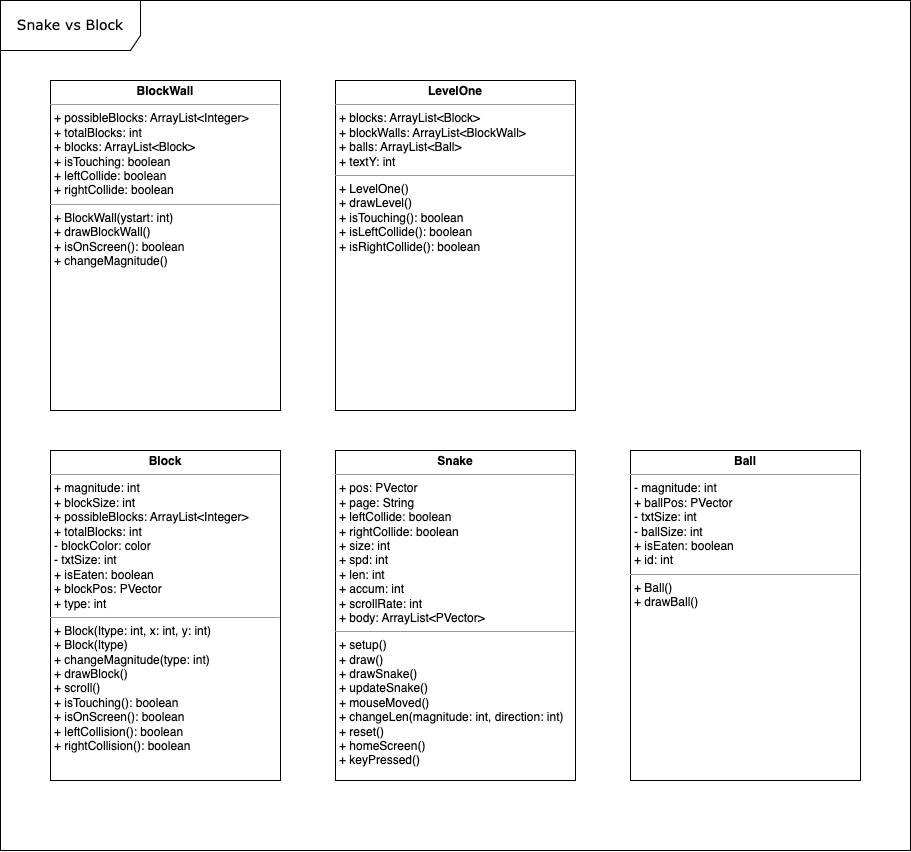

The diagram above was exported from draw.io. Its source (the exported page's mxGraphModel, read from the mxfile embedded in the PNG):
<mxGraphModel dx="1456" dy="810" grid="1" gridSize="10" guides="1" tooltips="1" connect="1" arrows="1" fold="1" page="1" pageScale="1" pageWidth="827" pageHeight="1169" background="none" math="0" shadow="0">
  <root>
    <mxCell id="0" />
    <mxCell id="1" parent="0" />
    <mxCell id="6GhAiP5s_jeQZ9tlwUwM-7" value="&lt;font style=&quot;font-size: 14px;&quot;&gt;Snake vs Block&lt;/font&gt;" style="shape=umlFrame;whiteSpace=wrap;html=1;rounded=0;shadow=0;comic=0;labelBackgroundColor=none;strokeWidth=1;fontFamily=Verdana;fontSize=10;align=center;width=140;height=50;" parent="1" vertex="1">
      <mxGeometry x="30" y="20" width="910" height="850" as="geometry" />
    </mxCell>
    <mxCell id="6GhAiP5s_jeQZ9tlwUwM-10" value="&lt;p style=&quot;margin:0px;margin-top:4px;text-align:center;&quot;&gt;&lt;b&gt;Snake&lt;/b&gt;&lt;/p&gt;&lt;hr size=&quot;1&quot;&gt;&lt;p style=&quot;margin:0px;margin-left:4px;&quot;&gt;+ pos: PVector&lt;/p&gt;&lt;p style=&quot;margin:0px;margin-left:4px;&quot;&gt;+ page: String&lt;/p&gt;&lt;p style=&quot;margin:0px;margin-left:4px;&quot;&gt;+ leftCollide: boolean&lt;/p&gt;&lt;p style=&quot;border-color: var(--border-color); margin: 0px 0px 0px 4px;&quot;&gt;+ rightCollide: boolean&lt;/p&gt;&lt;p style=&quot;margin:0px;margin-left:4px;&quot;&gt;+ size: int&lt;/p&gt;&lt;p style=&quot;margin:0px;margin-left:4px;&quot;&gt;+ spd: int&lt;/p&gt;&lt;p style=&quot;margin:0px;margin-left:4px;&quot;&gt;+ len: int&lt;/p&gt;&lt;p style=&quot;margin:0px;margin-left:4px;&quot;&gt;+ accum: int&lt;/p&gt;&lt;p style=&quot;margin:0px;margin-left:4px;&quot;&gt;+ scrollRate: int&lt;/p&gt;&lt;p style=&quot;margin:0px;margin-left:4px;&quot;&gt;&lt;/p&gt;&lt;p style=&quot;margin:0px;margin-left:4px;&quot;&gt;+ body: ArrayList&amp;lt;PVector&amp;gt;&lt;/p&gt;&lt;hr size=&quot;1&quot;&gt;&lt;p style=&quot;margin:0px;margin-left:4px;&quot;&gt;+ setup()&lt;/p&gt;&lt;p style=&quot;margin:0px;margin-left:4px;&quot;&gt;+ draw()&lt;/p&gt;&lt;p style=&quot;margin:0px;margin-left:4px;&quot;&gt;+ drawSnake()&lt;/p&gt;&lt;p style=&quot;margin:0px;margin-left:4px;&quot;&gt;+ updateSnake()&lt;/p&gt;&lt;p style=&quot;margin:0px;margin-left:4px;&quot;&gt;+ mouseMoved()&lt;/p&gt;&lt;p style=&quot;margin:0px;margin-left:4px;&quot;&gt;+ changeLen(magnitude: int, direction: int)&lt;/p&gt;&lt;p style=&quot;margin:0px;margin-left:4px;&quot;&gt;+ reset()&lt;/p&gt;&lt;p style=&quot;margin:0px;margin-left:4px;&quot;&gt;+ homeScreen()&lt;/p&gt;&lt;p style=&quot;margin:0px;margin-left:4px;&quot;&gt;+ keyPressed()&lt;/p&gt;" style="verticalAlign=top;align=left;overflow=fill;fontSize=12;fontFamily=Helvetica;html=1;rounded=0;shadow=0;comic=0;labelBackgroundColor=none;strokeWidth=1" parent="1" vertex="1">
      <mxGeometry x="365" y="470" width="240" height="330" as="geometry" />
    </mxCell>
    <mxCell id="6GhAiP5s_jeQZ9tlwUwM-11" value="&lt;p style=&quot;margin:0px;margin-top:4px;text-align:center;&quot;&gt;&lt;b&gt;Block&lt;/b&gt;&lt;/p&gt;&lt;hr size=&quot;1&quot;&gt;&lt;p style=&quot;margin:0px;margin-left:4px;&quot;&gt;+ magnitude: int&lt;/p&gt;&lt;p style=&quot;margin:0px;margin-left:4px;&quot;&gt;+ blockSize: int&lt;/p&gt;&lt;p style=&quot;margin:0px;margin-left:4px;&quot;&gt;&lt;span style=&quot;background-color: initial;&quot;&gt;+ possibleBlocks: ArrayList&amp;lt;Integer&amp;gt;&lt;/span&gt;&lt;br&gt;&lt;/p&gt;&lt;p style=&quot;margin:0px;margin-left:4px;&quot;&gt;&lt;span style=&quot;background-color: initial;&quot;&gt;+ totalBlocks: int&lt;/span&gt;&lt;/p&gt;&lt;p style=&quot;margin:0px;margin-left:4px;&quot;&gt;- blockColor: color&lt;/p&gt;&lt;p style=&quot;margin:0px;margin-left:4px;&quot;&gt;- txtSize: int&lt;/p&gt;&lt;p style=&quot;margin:0px;margin-left:4px;&quot;&gt;+ isEaten: boolean&lt;/p&gt;&lt;p style=&quot;margin:0px;margin-left:4px;&quot;&gt;+ blockPos: PVector&lt;br&gt;&lt;/p&gt;&lt;p style=&quot;margin:0px;margin-left:4px;&quot;&gt;&lt;span style=&quot;background-color: initial;&quot;&gt;+ type: int&lt;/span&gt;&lt;br&gt;&lt;/p&gt;&lt;hr size=&quot;1&quot;&gt;&lt;p style=&quot;margin:0px;margin-left:4px;&quot;&gt;+ Block(Itype: int, x: int, y: int)&lt;/p&gt;&lt;p style=&quot;margin:0px;margin-left:4px;&quot;&gt;+ Block(Itype)&lt;/p&gt;&lt;p style=&quot;margin:0px;margin-left:4px;&quot;&gt;+ changeMagnitude(type: int)&lt;/p&gt;&lt;p style=&quot;margin:0px;margin-left:4px;&quot;&gt;+ drawBlock()&lt;/p&gt;&lt;p style=&quot;margin:0px;margin-left:4px;&quot;&gt;+ scroll()&lt;/p&gt;&lt;p style=&quot;margin:0px;margin-left:4px;&quot;&gt;+ isTouching(): boolean&lt;/p&gt;&lt;p style=&quot;margin:0px;margin-left:4px;&quot;&gt;+ isOnScreen(): boolean&lt;br&gt;+ leftCollision(): boolean&lt;/p&gt;&lt;p style=&quot;margin:0px;margin-left:4px;&quot;&gt;+ rightCollision(): boolean&lt;br&gt;&lt;/p&gt;" style="verticalAlign=top;align=left;overflow=fill;fontSize=12;fontFamily=Helvetica;html=1;rounded=0;shadow=0;comic=0;labelBackgroundColor=none;strokeWidth=1" parent="1" vertex="1">
      <mxGeometry x="80" y="470" width="230" height="330" as="geometry" />
    </mxCell>
    <mxCell id="6GhAiP5s_jeQZ9tlwUwM-12" value="&lt;p style=&quot;margin:0px;margin-top:4px;text-align:center;&quot;&gt;&lt;b&gt;Ball&lt;/b&gt;&lt;/p&gt;&lt;hr size=&quot;1&quot;&gt;&lt;p style=&quot;margin:0px;margin-left:4px;&quot;&gt;- magnitude: int&lt;/p&gt;&lt;p style=&quot;margin:0px;margin-left:4px;&quot;&gt;+ ballPos: PVector&lt;/p&gt;&lt;p style=&quot;margin:0px;margin-left:4px;&quot;&gt;- txtSize: int&lt;/p&gt;&lt;p style=&quot;margin:0px;margin-left:4px;&quot;&gt;- ballSize: int&lt;/p&gt;&lt;p style=&quot;margin:0px;margin-left:4px;&quot;&gt;+ isEaten: boolean&lt;/p&gt;&lt;p style=&quot;margin:0px;margin-left:4px;&quot;&gt;+ id: int&lt;br&gt;&lt;/p&gt;&lt;hr size=&quot;1&quot;&gt;&lt;p style=&quot;margin:0px;margin-left:4px;&quot;&gt;+ Ball()&lt;/p&gt;&lt;p style=&quot;margin:0px;margin-left:4px;&quot;&gt;+ drawBall()&lt;br&gt;&lt;/p&gt;" style="verticalAlign=top;align=left;overflow=fill;fontSize=12;fontFamily=Helvetica;html=1;rounded=0;shadow=0;comic=0;labelBackgroundColor=none;strokeWidth=1" parent="1" vertex="1">
      <mxGeometry x="660" y="470" width="230" height="330" as="geometry" />
    </mxCell>
    <mxCell id="Yhcyf3PRLvjoOFkaTgvs-3" value="&lt;p style=&quot;margin:0px;margin-top:4px;text-align:center;&quot;&gt;&lt;b&gt;LevelOne&lt;/b&gt;&lt;/p&gt;&lt;hr size=&quot;1&quot;&gt;&lt;p style=&quot;margin:0px;margin-left:4px;&quot;&gt;&lt;span style=&quot;background-color: initial;&quot;&gt;+ blocks: ArrayList&amp;lt;Block&amp;gt;&lt;/span&gt;&lt;br&gt;&lt;/p&gt;&lt;p style=&quot;margin:0px;margin-left:4px;&quot;&gt;+ blockWalls: ArrayList&amp;lt;BlockWall&amp;gt;&lt;/p&gt;&lt;p style=&quot;border-color: var(--border-color); margin: 0px 0px 0px 4px;&quot;&gt;+ balls: ArrayList&amp;lt;Ball&amp;gt;&lt;/p&gt;&lt;p style=&quot;border-color: var(--border-color); margin: 0px 0px 0px 4px;&quot;&gt;+ textY: int&lt;/p&gt;&lt;hr size=&quot;1&quot;&gt;&lt;p style=&quot;margin:0px;margin-left:4px;&quot;&gt;+ LevelOne()&lt;/p&gt;&lt;p style=&quot;margin:0px;margin-left:4px;&quot;&gt;+ drawLevel()&lt;/p&gt;&lt;p style=&quot;margin:0px;margin-left:4px;&quot;&gt;+ isTouching(): boolean&lt;/p&gt;&lt;p style=&quot;border-color: var(--border-color); margin: 0px 0px 0px 4px;&quot;&gt;+ isLeftCollide(): boolean&lt;/p&gt;&lt;p style=&quot;border-color: var(--border-color); margin: 0px 0px 0px 4px;&quot;&gt;+ isRightCollide(): boolean&lt;/p&gt;" style="verticalAlign=top;align=left;overflow=fill;fontSize=12;fontFamily=Helvetica;html=1;rounded=0;shadow=0;comic=0;labelBackgroundColor=none;strokeWidth=1" parent="1" vertex="1">
      <mxGeometry x="365" y="100" width="240" height="330" as="geometry" />
    </mxCell>
    <mxCell id="TQl3dukWSGdU_DH-f9pr-1" value="&lt;p style=&quot;margin:0px;margin-top:4px;text-align:center;&quot;&gt;&lt;b&gt;BlockWall&lt;/b&gt;&lt;/p&gt;&lt;hr size=&quot;1&quot;&gt;&lt;p style=&quot;margin:0px;margin-left:4px;&quot;&gt;+ possibleBlocks: ArrayList&amp;lt;Integer&amp;gt;&lt;/p&gt;&lt;p style=&quot;margin:0px;margin-left:4px;&quot;&gt;+ totalBlocks: int&lt;/p&gt;&lt;p style=&quot;margin:0px;margin-left:4px;&quot;&gt;+ blocks: ArrayList&amp;lt;Block&amp;gt;&lt;/p&gt;&lt;p style=&quot;margin:0px;margin-left:4px;&quot;&gt;+ isTouching: boolean&lt;/p&gt;&lt;p style=&quot;margin:0px;margin-left:4px;&quot;&gt;+ leftCollide: boolean&lt;br&gt;+ rightCollide: boolean&lt;/p&gt;&lt;hr size=&quot;1&quot;&gt;&lt;p style=&quot;margin:0px;margin-left:4px;&quot;&gt;+ BlockWall(ystart: int)&lt;/p&gt;&lt;p style=&quot;margin:0px;margin-left:4px;&quot;&gt;+ drawBlockWall()&lt;/p&gt;&lt;p style=&quot;margin:0px;margin-left:4px;&quot;&gt;+ isOnScreen(): boolean&lt;/p&gt;&lt;p style=&quot;margin:0px;margin-left:4px;&quot;&gt;+ changeMagnitude()&lt;/p&gt;" style="verticalAlign=top;align=left;overflow=fill;fontSize=12;fontFamily=Helvetica;html=1;rounded=0;shadow=0;comic=0;labelBackgroundColor=none;strokeWidth=1" vertex="1" parent="1">
      <mxGeometry x="80" y="100" width="230" height="330" as="geometry" />
    </mxCell>
  </root>
</mxGraphModel>